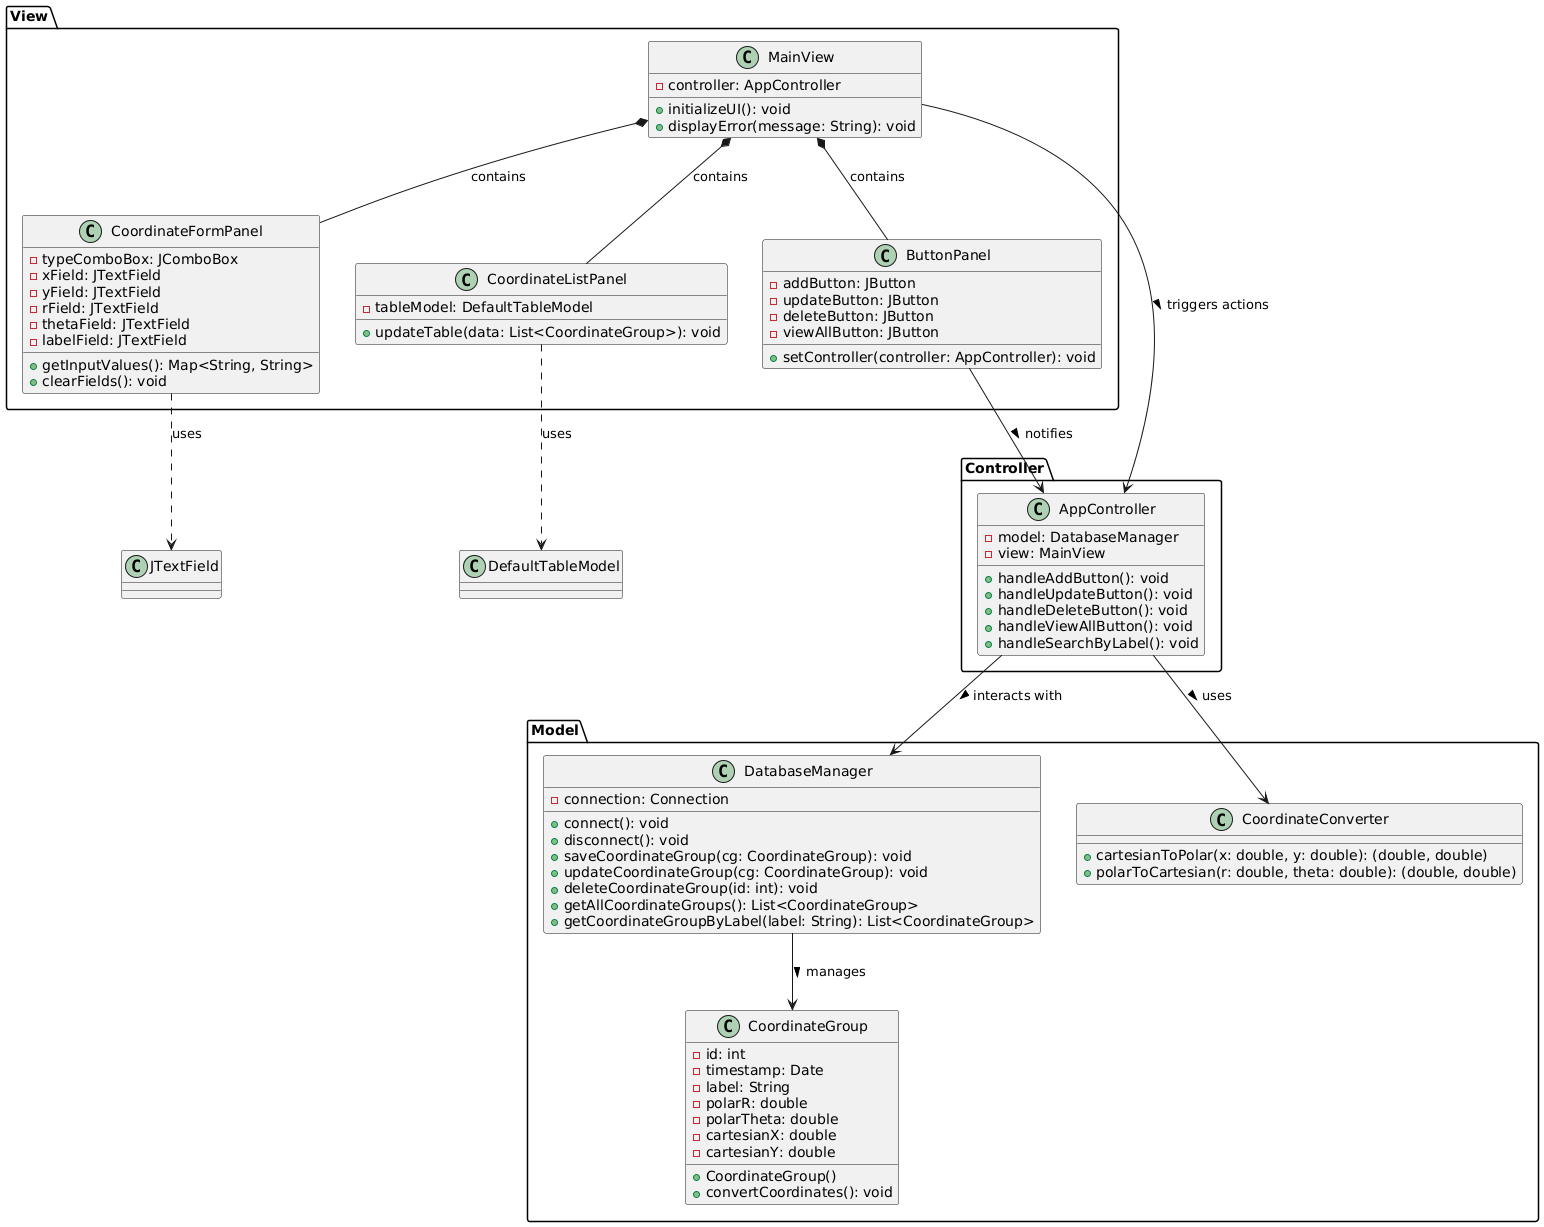

The diagram above was rendered by PlantUML. Its source (embedded in the PNG):
@startuml
' Packages for MVC architecture
package "Model" {
    class CoordinateGroup {
        - id: int
        - timestamp: Date
        - label: String
        - polarR: double
        - polarTheta: double
        - cartesianX: double
        - cartesianY: double
        + CoordinateGroup()
        + convertCoordinates(): void
    }

    class DatabaseManager {
        - connection: Connection
        + connect(): void
        + disconnect(): void
        + saveCoordinateGroup(cg: CoordinateGroup): void
        + updateCoordinateGroup(cg: CoordinateGroup): void
        + deleteCoordinateGroup(id: int): void
        + getAllCoordinateGroups(): List<CoordinateGroup>
        + getCoordinateGroupByLabel(label: String): List<CoordinateGroup>
    }

    class CoordinateConverter {
        + cartesianToPolar(x: double, y: double): (double, double)
        + polarToCartesian(r: double, theta: double): (double, double)
    }
}

package "View" {
    class MainView {
        - controller: AppController
        + initializeUI(): void
        + displayError(message: String): void
    }

    class CoordinateFormPanel {
        - typeComboBox: JComboBox
        - xField: JTextField
        - yField: JTextField
        - rField: JTextField
        - thetaField: JTextField
        - labelField: JTextField
        + getInputValues(): Map<String, String>
        + clearFields(): void
    }

    class CoordinateListPanel {
        - tableModel: DefaultTableModel
        + updateTable(data: List<CoordinateGroup>): void
    }

    class ButtonPanel {
        - addButton: JButton
        - updateButton: JButton
        - deleteButton: JButton
        - viewAllButton: JButton
        + setController(controller: AppController): void
    }
}

package "Controller" {
    class AppController {
        - model: DatabaseManager
        - view: MainView
        + handleAddButton(): void
        + handleUpdateButton(): void
        + handleDeleteButton(): void
        + handleViewAllButton(): void
        + handleSearchByLabel(): void
    }
}

' Associations and Dependencies
MainView --> AppController : triggers actions >
AppController --> DatabaseManager : interacts with >
AppController --> CoordinateConverter : uses >
DatabaseManager --> CoordinateGroup : manages >
MainView *-- CoordinateFormPanel : contains
MainView *-- CoordinateListPanel : contains
MainView *-- ButtonPanel : contains
ButtonPanel --> AppController : notifies >

' Dependency for UI components
CoordinateFormPanel ..> JTextField : uses
CoordinateListPanel ..> DefaultTableModel : uses
@enduml